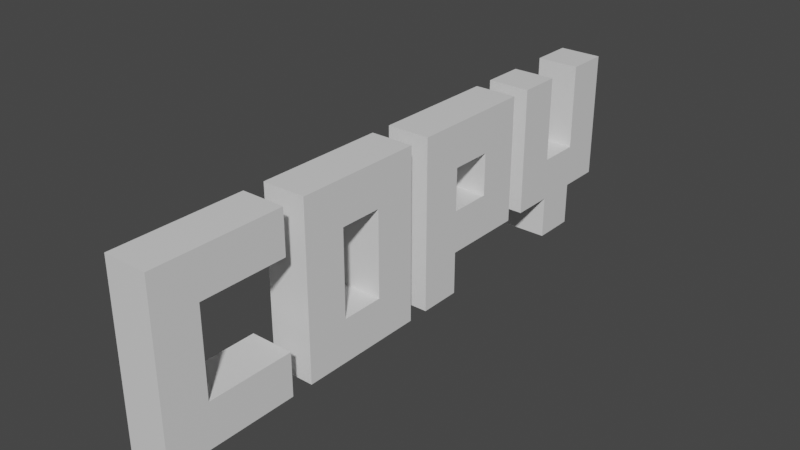 # Source: logo1.blend  (saved by Blender 2.80.75; exported with 4.5.12 LTS)
import bpy
from mathutils import Matrix  # noqa: F401  (used for matrix-valued properties, if any)

bpy.ops.wm.read_factory_settings(use_empty=True)
scene = bpy.context.scene
scene.name = 'Scene'

# ---- collections
col_collection = bpy.data.collections.new('Collection'); scene.collection.children.link(col_collection)

# ---- materials (node trees are filled in below, after node groups)
mat_material = bpy.data.materials.new('Material')
mat_material.alpha_threshold = 0.0
mat_material.use_transparent_shadow = False
mat_material.line_color = (0.0, 0.0, 0.0, 1.0)

# ---- material node trees
mat_material.use_nodes = True; mat_material.node_tree.nodes.clear()
_N = mat_material.node_tree.nodes; _L = mat_material.node_tree.links
n0 = _N.new('ShaderNodeOutputMaterial'); n0.name = 'Material Output'; n0.location = (300, 300)
n1 = _N.new('ShaderNodeBsdfPrincipled'); n1.name = 'Principled BSDF'; n1.location = (10, 300)
n1.distribution = 'GGX'
n1.subsurface_method = 'BURLEY'
n1.inputs[2].default_value = 0.4
n1.inputs[3].default_value = 1.45
n1.inputs[27].default_value = (0.0, 0.0, 0.0, 1.0)
n1.inputs[28].default_value = 1.0
_L.new(n1.outputs[0], n0.inputs[0])
n0.is_active_output = True

# ---- world
world_world = bpy.data.worlds.new('World'); scene.world = world_world
world_world.use_nodes = True; world_world.node_tree.nodes.clear()
_N = world_world.node_tree.nodes; _L = world_world.node_tree.links
n0 = _N.new('ShaderNodeOutputWorld'); n0.name = 'World Output'; n0.location = (300, 300)
n1 = _N.new('ShaderNodeBackground'); n1.name = 'Background'; n1.location = (10, 300)
n1.inputs[0].default_value = (0.05088, 0.05088, 0.05088, 1.0)
_L.new(n1.outputs[0], n0.inputs[0])
n0.is_active_output = True
world_world.color = (0.05088, 0.05088, 0.05088)
world_world.use_sun_shadow = False
world_world.sun_shadow_jitter_overblur = 0.0

# ---- meshes
me_cube = bpy.data.meshes.new('Cube')
me_cube.from_pydata([(1.0, -11.3, -2.216), (1.0, -11.3, -4.216), (1.0, -13.3, -2.216), (1.0, -13.3, -4.216), (-1.0, -11.3, -2.216), (-1.0, -11.3, -4.216), (-1.0, -13.3, -2.216), (-1.0, -13.3, -4.216), (1.0, -13.3, -0.2162), (-1.0, -13.3, -0.2162), (1.0, -11.3, -0.2162), (-1.0, -11.3, -0.2162), (1.0, -13.3, 1.784), (-1.0, -13.3, 1.784), (1.0, -11.3, 1.784), (-1.0, -11.3, 1.784), (1.0, -13.3, 3.784), (-1.0, -13.3, 3.784), (1.0, -11.3, 3.784), (-1.0, -11.3, 3.784), (1.0, -9.297, -4.216), (-1.0, -9.297, -4.216), (1.0, -9.297, -2.216), (-1.0, -9.297, -2.216), (-1.0, -9.297, 1.784), (1.0, -9.297, 1.784), (-1.0, -9.297, 3.784), (1.0, -9.297, 3.784), (1.0, -7.297, -4.216), (-1.0, -7.297, -4.216), (1.0, -7.297, -2.216), (-1.0, -7.297, -2.216), (-1.0, -7.297, 1.784), (1.0, -7.297, 1.784), (-1.0, -7.297, 3.784), (1.0, -7.297, 3.784), (-1.0, -6.297, -4.216), (-1.0, -6.297, -2.216), (-1.0, -4.297, -4.216), (-1.0, -4.297, -2.216), (1.0, -6.297, -4.216), (1.0, -6.297, -2.216), (1.0, -4.297, -4.216), (1.0, -4.297, -2.216), (-1.0, -6.297, -0.2162), (-1.0, -4.297, -0.2162), (1.0, -4.297, -0.2162), (1.0, -6.297, -0.2162), (-1.0, -6.297, 1.784), (-1.0, -4.297, 1.784), (1.0, -4.297, 1.784), (1.0, -6.297, 1.784), (-1.0, -6.297, 3.784), (-1.0, -4.297, 3.784), (1.0, -4.297, 3.784), (1.0, -6.297, 3.784), (-1.0, -2.297, -2.216), (-1.0, -2.297, -4.216), (1.0, -2.297, -4.216), (1.0, -2.297, -2.216), (-1.0, -2.297, 1.784), (1.0, -2.297, 1.784), (-1.0, -2.297, 3.784), (1.0, -2.297, 3.784), (-1.0, -0.2973, -2.216), (-1.0, -0.2973, -4.216), (1.0, -0.2973, -4.216), (1.0, -0.2973, -2.216), (-1.0, -0.2973, 1.784), (1.0, -0.2973, 1.784), (-1.0, -0.2973, 3.784), (1.0, -0.2973, 3.784), (-1.0, -2.297, -0.2162), (1.0, -2.297, -0.2162), (-1.0, -0.2973, -0.2162), (1.0, -0.2973, -0.2162), (-1.0, 0.7027, -4.216), (-1.0, 0.7027, -2.216), (-1.0, 2.703, -4.216), (-1.0, 2.703, -2.216), (1.0, 0.7027, -4.216), (1.0, 0.7027, -2.216), (1.0, 2.703, -4.216), (1.0, 2.703, -2.216), (-1.0, 0.7027, -0.2162), (-1.0, 2.703, -0.2162), (1.0, 2.703, -0.2162), (1.0, 0.7027, -0.2162), (-1.0, 0.7027, 1.784), (-1.0, 2.703, 1.784), (1.0, 2.703, 1.784), (1.0, 0.7027, 1.784), (-1.0, 0.7027, 3.784), (-1.0, 2.703, 3.784), (1.0, 2.703, 3.784), (1.0, 0.7027, 3.784), (-1.0, 4.703, 1.784), (1.0, 4.703, 1.784), (-1.0, 4.703, 3.784), (1.0, 4.703, 3.784), (-1.0, 6.703, 1.784), (1.0, 6.703, 1.784), (-1.0, 6.703, 3.784), (1.0, 6.703, 3.784), (-1.0, 4.703, -2.216), (1.0, 4.703, -2.216), (-1.0, 4.703, -0.2162), (1.0, 4.703, -0.2162), (-1.0, 6.703, -2.216), (1.0, 6.703, -2.216), (-1.0, 6.703, -0.2162), (1.0, 6.703, -0.2162), (-1.0, 7.703, 1.784), (-1.0, 7.703, 3.784), (-1.0, 9.703, 1.784), (-1.0, 9.703, 3.784), (1.0, 7.703, 1.784), (1.0, 7.703, 3.784), (1.0, 9.703, 1.784), (1.0, 9.703, 3.784), (-1.0, 9.703, -0.2162), (-1.0, 7.703, -0.2162), (1.0, 9.703, -0.2162), (1.0, 7.703, -0.2162), (-1.0, 9.703, -2.216), (-1.0, 7.703, -2.216), (1.0, 9.703, -2.216), (1.0, 7.703, -2.216), (1.0, 11.7, -0.2162), (-1.0, 11.7, -0.2162), (1.0, 11.7, -2.216), (-1.0, 11.7, -2.216), (1.0, 13.7, -0.2162), (-1.0, 13.7, -0.2162), (1.0, 13.7, -2.216), (-1.0, 13.7, -2.216), (1.0, 11.7, 1.784), (-1.0, 11.7, 1.784), (1.0, 13.7, 1.784), (-1.0, 13.7, 1.784), (1.0, 11.7, 3.784), (-1.0, 11.7, 3.784), (1.0, 13.7, 3.784), (-1.0, 13.7, 3.784), (1.0, 9.703, -4.216), (-1.0, 9.703, -4.216), (1.0, 11.7, -4.216), (-1.0, 11.7, -4.216)], [], [(6, 2, 8, 9), (3, 2, 6, 7), (7, 6, 4, 5), (5, 1, 3, 7), (1, 0, 2, 3), (0, 1, 20, 22), (10, 11, 15, 14), (4, 6, 9, 11), (2, 0, 10, 8), (0, 4, 11, 10), (15, 13, 17, 19), (8, 10, 14, 12), (11, 9, 13, 15), (9, 8, 12, 13), (18, 19, 17, 16), (13, 12, 16, 17), (18, 14, 25, 27), (12, 14, 18, 16), (27, 25, 33, 35), (20, 21, 29, 28), (15, 19, 26, 24), (19, 18, 27, 26), (5, 4, 23, 21), (14, 15, 24, 25), (1, 5, 21, 20), (4, 0, 22, 23), (29, 31, 30, 28), (33, 32, 34, 35), (26, 27, 35, 34), (23, 22, 30, 31), (22, 20, 28, 30), (24, 26, 34, 32), (25, 24, 32, 33), (21, 23, 31, 29), (36, 37, 39, 38), (49, 53, 62, 60), (42, 43, 41, 40), (40, 41, 37, 36), (38, 42, 40, 36), (41, 43, 46, 47), (47, 46, 50, 51), (39, 37, 44, 45), (37, 41, 47, 44), (43, 39, 45, 46), (48, 51, 55, 52), (45, 44, 48, 49), (44, 47, 51, 48), (46, 45, 49, 50), (54, 53, 52, 55), (38, 39, 56, 57), (51, 50, 54, 55), (49, 48, 52, 53), (63, 61, 69, 71), (57, 56, 64, 65), (50, 49, 60, 61), (43, 42, 58, 59), (42, 38, 57, 58), (54, 50, 61, 63), (53, 54, 63, 62), (39, 43, 59, 56), (65, 64, 67, 66), (69, 68, 70, 71), (62, 63, 71, 70), (59, 58, 66, 67), (58, 57, 65, 66), (60, 62, 70, 68), (61, 73, 75, 69), (67, 64, 74, 75), (61, 60, 72, 73), (59, 67, 75, 73), (56, 59, 73, 72), (64, 56, 72, 74), (69, 75, 74, 68), (68, 74, 72, 60), (76, 77, 79, 78), (78, 79, 83, 82), (82, 83, 81, 80), (80, 81, 77, 76), (78, 82, 80, 76), (83, 79, 104, 105), (87, 86, 90, 91), (81, 83, 86, 87), (79, 77, 84, 85), (77, 81, 87, 84), (88, 91, 95, 92), (85, 84, 88, 89), (84, 87, 91, 88), (86, 85, 89, 90), (94, 93, 92, 95), (93, 94, 99, 98), (91, 90, 94, 95), (89, 88, 92, 93), (96, 98, 102, 100), (89, 93, 98, 96), (90, 89, 96, 97), (94, 90, 97, 99), (101, 100, 102, 103), (97, 96, 106, 107), (99, 97, 101, 103), (98, 99, 103, 102), (104, 106, 110, 108), (79, 85, 106, 104), (86, 83, 105, 107), (85, 86, 107, 106), (109, 108, 110, 111), (105, 104, 108, 109), (107, 105, 109, 111), (97, 107, 111, 101), (101, 111, 110, 100), (100, 110, 106, 96), (112, 113, 115, 114), (114, 115, 119, 118), (118, 119, 117, 116), (116, 117, 113, 112), (116, 112, 121, 123), (119, 115, 113, 117), (122, 123, 127, 126), (114, 118, 122, 120), (112, 114, 120, 121), (118, 116, 123, 122), (124, 126, 127, 125), (121, 120, 124, 125), (123, 121, 125, 127), (122, 126, 130, 128), (128, 130, 134, 132), (124, 131, 147, 145), (124, 120, 129, 131), (120, 122, 128, 129), (133, 132, 134, 135), (132, 133, 139, 138), (131, 129, 133, 135), (130, 131, 135, 134), (139, 137, 141, 143), (128, 132, 138, 136), (129, 128, 136, 137), (133, 129, 137, 139), (141, 140, 142, 143), (138, 139, 143, 142), (136, 138, 142, 140), (137, 136, 140, 141), (144, 145, 147, 146), (126, 124, 145, 144), (130, 126, 144, 146), (131, 130, 146, 147)])
_uv = me_cube.uv_layers.new(name='UVMap')
_uv.uv.foreach_set('vector', [0.625, 0.5, 0.625, 0.25, 0.625, 0.25, 0.625, 0.5, 0.375, 0.25, 0.625, 0.25, 0.625, 0.5, 0.375, 0.5, 0.375, 0.5, 0.625, 0.5, 0.625, 0.75, 0.375, 0.75, 0.375, 0.75, 0.625, 0.75, 0.625, 1.0, 0.375, 1.0, 0.125, 0.5, 0.375, 0.5, 0.375, 0.75, 0.125, 0.75, 0.375, 0.5, 0.125, 0.5, 0.125, 0.5, 0.375, 0.5, 0.875, 0.75, 0.875, 0.5, 0.875, 0.5, 0.875, 0.75, 0.625, 0.75, 0.625, 0.5, 0.625, 0.5, 0.625, 0.75, 0.375, 0.75, 0.375, 0.5, 0.375, 0.5, 0.375, 0.75, 0.875, 0.75, 0.875, 0.5, 0.875, 0.5, 0.875, 0.75, 0.625, 0.75, 0.625, 0.5, 0.625, 0.5, 0.625, 0.75, 0.375, 0.75, 0.375, 0.5, 0.375, 0.5, 0.375, 0.75, 0.625, 0.75, 0.625, 0.5, 0.625, 0.5, 0.625, 0.75, 0.625, 0.5, 0.625, 0.25, 0.625, 0.25, 0.625, 0.5, 0.375, 0.0, 0.625, 0.0, 0.625, 0.25, 0.375, 0.25, 0.625, 0.5, 0.625, 0.25, 0.625, 0.25, 0.625, 0.5, 0.375, 0.5, 0.375, 0.5, 0.375, 0.5, 0.375, 0.5, 0.375, 0.75, 0.375, 0.5, 0.375, 0.5, 0.375, 0.75, 0.375, 0.5, 0.375, 0.5, 0.375, 0.5, 0.375, 0.5, 0.625, 0.75, 0.375, 0.75, 0.375, 0.75, 0.625, 0.75, 0.625, 0.75, 0.625, 0.75, 0.625, 0.75, 0.625, 0.75, 0.625, 0.0, 0.375, 0.0, 0.375, 0.0, 0.625, 0.0, 0.375, 0.75, 0.625, 0.75, 0.625, 0.75, 0.375, 0.75, 0.875, 0.75, 0.875, 0.5, 0.875, 0.5, 0.875, 0.75, 0.625, 0.75, 0.375, 0.75, 0.375, 0.75, 0.625, 0.75, 0.875, 0.5, 0.875, 0.75, 0.875, 0.75, 0.875, 0.5, 0.625, 0.5, 0.875, 0.5, 0.875, 0.75, 0.625, 0.75, 0.875, 0.75, 0.875, 0.5, 0.875, 0.5, 0.875, 0.75, 0.625, 0.0, 0.375, 0.0, 0.375, 0.0, 0.625, 0.0, 0.875, 0.5, 0.875, 0.75, 0.875, 0.75, 0.875, 0.5, 0.375, 0.5, 0.125, 0.5, 0.125, 0.5, 0.375, 0.5, 0.625, 0.75, 0.625, 0.75, 0.625, 0.75, 0.625, 0.75, 0.875, 0.75, 0.875, 0.5, 0.875, 0.5, 0.875, 0.75, 0.375, 0.75, 0.625, 0.75, 0.625, 0.75, 0.375, 0.75, 0.375, 0.0, 0.625, 0.0, 0.625, 0.25, 0.375, 0.25, 0.625, 0.25, 0.625, 0.25, 0.625, 0.25, 0.625, 0.25, 0.375, 0.5, 0.625, 0.5, 0.625, 0.75, 0.375, 0.75, 0.375, 0.75, 0.625, 0.75, 0.625, 1.0, 0.375, 1.0, 0.125, 0.5, 0.375, 0.5, 0.375, 0.75, 0.125, 0.75, 0.625, 0.75, 0.625, 0.5, 0.625, 0.5, 0.625, 0.75, 0.625, 0.75, 0.625, 0.5, 0.625, 0.5, 0.625, 0.75, 0.625, 0.25, 0.625, 0.0, 0.625, 0.0, 0.625, 0.25, 0.625, 1.0, 0.625, 0.75, 0.625, 0.75, 0.625, 1.0, 0.625, 0.5, 0.625, 0.25, 0.625, 0.25, 0.625, 0.5, 0.625, 1.0, 0.625, 0.75, 0.625, 0.75, 0.625, 1.0, 0.625, 0.25, 0.625, 0.0, 0.625, 0.0, 0.625, 0.25, 0.625, 1.0, 0.625, 0.75, 0.625, 0.75, 0.625, 1.0, 0.625, 0.5, 0.625, 0.25, 0.625, 0.25, 0.625, 0.5, 0.625, 0.5, 0.875, 0.5, 0.875, 0.75, 0.625, 0.75, 0.375, 0.25, 0.625, 0.25, 0.625, 0.25, 0.375, 0.25, 0.625, 0.75, 0.625, 0.5, 0.625, 0.5, 0.625, 0.75, 0.625, 0.25, 0.625, 0.0, 0.625, 0.0, 0.625, 0.25, 0.625, 0.5, 0.625, 0.5, 0.625, 0.5, 0.625, 0.5, 0.375, 0.25, 0.625, 0.25, 0.625, 0.25, 0.375, 0.25, 0.625, 0.5, 0.625, 0.25, 0.625, 0.25, 0.625, 0.5, 0.625, 0.5, 0.375, 0.5, 0.375, 0.5, 0.625, 0.5, 0.375, 0.5, 0.125, 0.5, 0.125, 0.5, 0.375, 0.5, 0.625, 0.5, 0.625, 0.5, 0.625, 0.5, 0.625, 0.5, 0.875, 0.5, 0.625, 0.5, 0.625, 0.5, 0.875, 0.5, 0.625, 0.25, 0.625, 0.5, 0.625, 0.5, 0.625, 0.25, 0.375, 0.25, 0.625, 0.25, 0.625, 0.5, 0.375, 0.5, 0.625, 0.5, 0.625, 0.25, 0.625, 0.25, 0.625, 0.5, 0.875, 0.5, 0.625, 0.5, 0.625, 0.5, 0.875, 0.5, 0.625, 0.5, 0.375, 0.5, 0.375, 0.5, 0.625, 0.5, 0.375, 0.5, 0.125, 0.5, 0.125, 0.5, 0.375, 0.5, 0.625, 0.25, 0.625, 0.25, 0.625, 0.25, 0.625, 0.25, 0.625, 0.5, 0.625, 0.5, 0.625, 0.5, 0.625, 0.5, 0.625, 0.5, 0.625, 0.25, 0.625, 0.25, 0.625, 0.5, 0.625, 0.5, 0.625, 0.25, 0.625, 0.25, 0.625, 0.5, 0.625, 0.5, 0.625, 0.5, 0.625, 0.5, 0.625, 0.5, 0.625, 0.25, 0.625, 0.5, 0.625, 0.5, 0.625, 0.25, 0.625, 0.25, 0.625, 0.25, 0.625, 0.25, 0.625, 0.25, 0.625, 0.5, 0.625, 0.5, 0.625, 0.25, 0.625, 0.25, 0.625, 0.25, 0.625, 0.25, 0.625, 0.25, 0.625, 0.25, 0.375, 0.0, 0.625, 0.0, 0.625, 0.25, 0.375, 0.25, 0.375, 0.25, 0.625, 0.25, 0.625, 0.5, 0.375, 0.5, 0.375, 0.5, 0.625, 0.5, 0.625, 0.75, 0.375, 0.75, 0.375, 0.75, 0.625, 0.75, 0.625, 1.0, 0.375, 1.0, 0.125, 0.5, 0.375, 0.5, 0.375, 0.75, 0.125, 0.75, 0.625, 0.5, 0.625, 0.25, 0.625, 0.25, 0.625, 0.5, 0.625, 0.75, 0.625, 0.5, 0.625, 0.5, 0.625, 0.75, 0.625, 0.75, 0.625, 0.5, 0.625, 0.5, 0.625, 0.75, 0.625, 0.25, 0.625, 0.0, 0.625, 0.0, 0.625, 0.25, 0.625, 1.0, 0.625, 0.75, 0.625, 0.75, 0.625, 1.0, 0.625, 1.0, 0.625, 0.75, 0.625, 0.75, 0.625, 1.0, 0.625, 0.25, 0.625, 0.0, 0.625, 0.0, 0.625, 0.25, 0.625, 1.0, 0.625, 0.75, 0.625, 0.75, 0.625, 1.0, 0.625, 0.5, 0.625, 0.25, 0.625, 0.25, 0.625, 0.5, 0.625, 0.5, 0.875, 0.5, 0.875, 0.75, 0.625, 0.75, 0.875, 0.5, 0.625, 0.5, 0.625, 0.5, 0.875, 0.5, 0.625, 0.75, 0.625, 0.5, 0.625, 0.5, 0.625, 0.75, 0.625, 0.25, 0.625, 0.0, 0.625, 0.0, 0.625, 0.25, 0.625, 0.25, 0.625, 0.25, 0.625, 0.25, 0.625, 0.25, 0.625, 0.25, 0.625, 0.25, 0.625, 0.25, 0.625, 0.25, 0.625, 0.5, 0.625, 0.25, 0.625, 0.25, 0.625, 0.5, 0.625, 0.5, 0.625, 0.5, 0.625, 0.5, 0.625, 0.5, 0.625, 0.5, 0.625, 0.25, 0.625, 0.25, 0.625, 0.5, 0.625, 0.5, 0.625, 0.25, 0.625, 0.25, 0.625, 0.5, 0.625, 0.5, 0.625, 0.5, 0.625, 0.5, 0.625, 0.5, 0.875, 0.5, 0.625, 0.5, 0.625, 0.5, 0.875, 0.5, 0.625, 0.25, 0.625, 0.25, 0.625, 0.25, 0.625, 0.25, 0.625, 0.25, 0.625, 0.25, 0.625, 0.25, 0.625, 0.25, 0.625, 0.5, 0.625, 0.5, 0.625, 0.5, 0.625, 0.5, 0.625, 0.25, 0.625, 0.5, 0.625, 0.5, 0.625, 0.25, 0.625, 0.5, 0.625, 0.25, 0.625, 0.25, 0.625, 0.5, 0.625, 0.5, 0.625, 0.25, 0.625, 0.25, 0.625, 0.5, 0.625, 0.5, 0.625, 0.5, 0.625, 0.5, 0.625, 0.5, 0.625, 0.5, 0.625, 0.5, 0.625, 0.5, 0.625, 0.5, 0.625, 0.5, 0.625, 0.5, 0.625, 0.25, 0.625, 0.25, 0.625, 0.25, 0.625, 0.25, 0.625, 0.25, 0.625, 0.25, 0.375, 0.0, 0.625, 0.0, 0.625, 0.25, 0.375, 0.25, 0.375, 0.25, 0.625, 0.25, 0.625, 0.5, 0.375, 0.5, 0.375, 0.5, 0.625, 0.5, 0.625, 0.75, 0.375, 0.75, 0.375, 0.75, 0.625, 0.75, 0.625, 1.0, 0.375, 1.0, 0.375, 0.75, 0.375, 1.0, 0.375, 1.0, 0.375, 0.75, 0.625, 0.5, 0.875, 0.5, 0.875, 0.75, 0.625, 0.75, 0.375, 0.5, 0.375, 0.75, 0.375, 0.75, 0.375, 0.5, 0.375, 0.25, 0.375, 0.5, 0.375, 0.5, 0.375, 0.25, 0.375, 0.0, 0.375, 0.25, 0.375, 0.25, 0.375, 0.0, 0.375, 0.5, 0.375, 0.75, 0.375, 0.75, 0.375, 0.5, 0.125, 0.5, 0.375, 0.5, 0.375, 0.75, 0.125, 0.75, 0.375, 0.0, 0.375, 0.25, 0.375, 0.25, 0.375, 0.0, 0.375, 0.75, 0.375, 1.0, 0.375, 1.0, 0.375, 0.75, 0.375, 0.5, 0.375, 0.5, 0.375, 0.5, 0.375, 0.5, 0.375, 0.5, 0.375, 0.5, 0.375, 0.5, 0.375, 0.5, 0.375, 0.25, 0.375, 0.25, 0.375, 0.25, 0.375, 0.25, 0.375, 0.25, 0.375, 0.25, 0.375, 0.25, 0.375, 0.25, 0.375, 0.25, 0.375, 0.5, 0.375, 0.5, 0.375, 0.25, 0.375, 0.25, 0.375, 0.5, 0.375, 0.5, 0.375, 0.25, 0.375, 0.5, 0.375, 0.25, 0.375, 0.25, 0.375, 0.5, 0.375, 0.25, 0.375, 0.25, 0.375, 0.25, 0.375, 0.25, 0.375, 0.5, 0.125, 0.5, 0.125, 0.5, 0.375, 0.5, 0.375, 0.25, 0.375, 0.25, 0.375, 0.25, 0.375, 0.25, 0.375, 0.5, 0.375, 0.5, 0.375, 0.5, 0.375, 0.5, 0.375, 0.25, 0.375, 0.5, 0.375, 0.5, 0.375, 0.25, 0.375, 0.25, 0.375, 0.25, 0.375, 0.25, 0.375, 0.25, 0.375, 0.25, 0.375, 0.5, 0.375, 0.5, 0.375, 0.25, 0.375, 0.5, 0.375, 0.25, 0.375, 0.25, 0.375, 0.5, 0.375, 0.5, 0.375, 0.5, 0.375, 0.5, 0.375, 0.5, 0.375, 0.25, 0.375, 0.5, 0.375, 0.5, 0.375, 0.25, 0.375, 0.5, 0.125, 0.5, 0.125, 0.5, 0.375, 0.5, 0.375, 0.5, 0.125, 0.5, 0.125, 0.5, 0.375, 0.5, 0.375, 0.5, 0.375, 0.5, 0.375, 0.5, 0.375, 0.5, 0.125, 0.5, 0.375, 0.5, 0.375, 0.5, 0.125, 0.5])
me_cube.materials.append(mat_material)
me_cube.use_remesh_preserve_volume = False
me_cube.use_remesh_preserve_attributes = False
me_cube.use_mirror_vertex_groups = False
me_cube.update()

# ---- objects
ob_c = bpy.data.objects.new('c', me_cube)

# ---- transforms, parenting, visibility, modifiers, constraints
ob_c.location = (0.0, 10.3, 3.216)
ob_c.lock_rotations_4d = False
ob_c.empty_display_type = 'ARROWS'
ob_c.lineart.crease_threshold = 0.0

# ---- collection membership
col_collection.objects.link(ob_c)

# ---- scene / render settings (as saved in the file)
scene.frame_start = 1; scene.frame_end = 250; scene.frame_set(1)
scene.render.engine = 'BLENDER_EEVEE_NEXT'
scene.cycles.use_denoising = False
scene.cycles.samples = 128
scene.cycles.sampling_pattern = 'TABULATED_SOBOL'
scene.cycles.use_adaptive_sampling = False
scene.cycles.use_light_tree = False
scene.view_settings.view_transform = 'Filmic'
bpy.context.view_layer.update()

# ---- added for rendering (the .blend has no active camera and no usable light): camera, sun
cam_auto = bpy.data.cameras.new('AutoCamera')
cam_auto.lens = 50.0
cam_auto.sensor_width = 36.0
cam_auto.clip_end = 1000.0
ob_auto_camera = bpy.data.objects.new('AutoCamera', cam_auto)
scene.collection.objects.link(ob_auto_camera)
ob_auto_camera.location = (26.1202, -20.8442, 23.8962)
ob_auto_camera.rotation_euler = (1.09748, -7.21219e-08, 0.694738)
scene.camera = ob_auto_camera
light_auto_sun = bpy.data.lights.new('AutoSun', 'SUN')
light_auto_sun.energy = 3.0
light_auto_sun.angle = 0.0523599
ob_auto_sun = bpy.data.objects.new('AutoSun', light_auto_sun)
scene.collection.objects.link(ob_auto_sun)
ob_auto_sun.rotation_euler = (0.872665, 0.174533, 0.523599)
bpy.context.view_layer.update()
